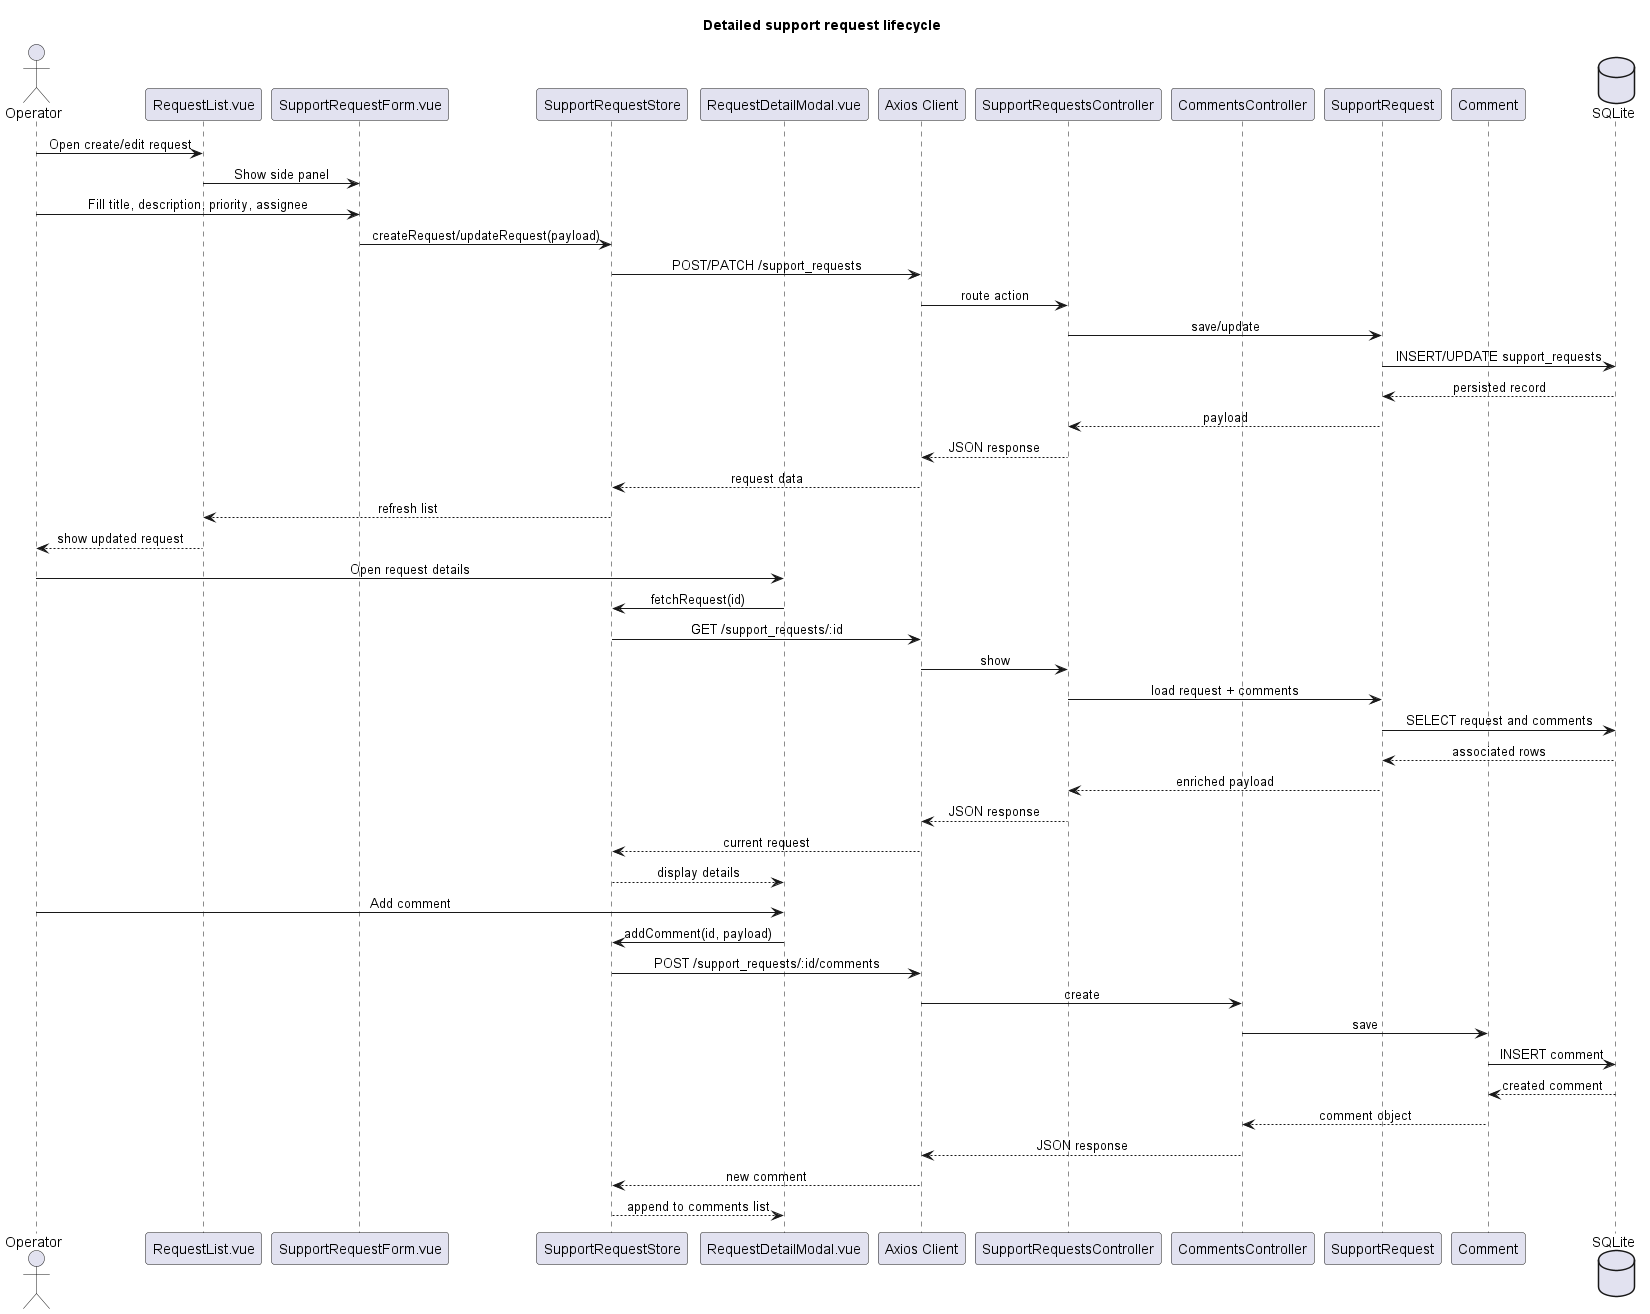

The diagram above was rendered by PlantUML. Its source (embedded in the PNG):
@startuml
title Detailed support request lifecycle
skinparam sequenceMessageAlign center
actor Operator
participant "RequestList.vue" as list_view
participant "SupportRequestForm.vue" as form
participant "SupportRequestStore" as request_store
participant "RequestDetailModal.vue" as detail_modal
participant "Axios Client" as client
participant "SupportRequestsController" as sr_controller
participant "CommentsController" as comments_controller
participant "SupportRequest" as sr_model
participant "Comment" as comment_model
database "SQLite" as db

Operator -> list_view: Open create/edit request
list_view -> form: Show side panel
Operator -> form: Fill title, description, priority, assignee
form -> request_store: createRequest/updateRequest(payload)
request_store -> client: POST/PATCH /support_requests
client -> sr_controller: route action
sr_controller -> sr_model: save/update
sr_model -> db: INSERT/UPDATE support_requests
db --> sr_model: persisted record
sr_model --> sr_controller: payload
sr_controller --> client: JSON response
client --> request_store: request data
request_store --> list_view: refresh list
list_view --> Operator: show updated request

Operator -> detail_modal: Open request details
detail_modal -> request_store: fetchRequest(id)
request_store -> client: GET /support_requests/:id
client -> sr_controller: show
sr_controller -> sr_model: load request + comments
sr_model -> db: SELECT request and comments
db --> sr_model: associated rows
sr_model --> sr_controller: enriched payload
sr_controller --> client: JSON response
client --> request_store: current request
request_store --> detail_modal: display details

Operator -> detail_modal: Add comment
detail_modal -> request_store: addComment(id, payload)
request_store -> client: POST /support_requests/:id/comments
client -> comments_controller: create
comments_controller -> comment_model: save
comment_model -> db: INSERT comment
db --> comment_model: created comment
comment_model --> comments_controller: comment object
comments_controller --> client: JSON response
client --> request_store: new comment
request_store --> detail_modal: append to comments list
@enduml